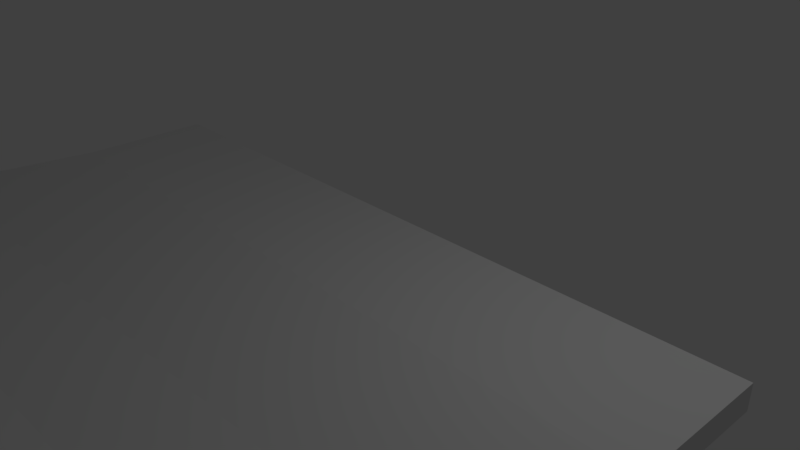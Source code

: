 # Source: postitnote.blend  (saved by Blender 2.79.0; exported with 4.5.12 LTS)
import bpy
from mathutils import Matrix  # noqa: F401  (used for matrix-valued properties, if any)

bpy.ops.wm.read_factory_settings(use_empty=True)
scene = bpy.context.scene
scene.name = 'Scene'

# ---- collections
col_collection_1 = bpy.data.collections.new('Collection 1'); scene.collection.children.link(col_collection_1)

# ---- world
world_world = bpy.data.worlds.new('World'); scene.world = world_world
world_world.color = (0.05088, 0.05088, 0.05088)
world_world.use_sun_shadow = False
world_world.sun_shadow_jitter_overblur = 0.0
world_world.cycles.sampling_method = 'MANUAL'

# ---- cameras
cam_camera = bpy.data.cameras.new('Camera')
cam_camera.clip_end = 100.0
cam_camera.lens = 35.0
cam_camera.sensor_width = 32.0
cam_camera.sensor_height = 18.0
cam_camera.ortho_scale = 7.314
cam_camera.dof.focus_distance = 0.0
cam_camera.dof.aperture_fstop = 128.0

# ---- lights
light_lamp = bpy.data.lights.new('Lamp', 'POINT')
light_lamp.transmission_factor = 0.0
light_lamp.cutoff_distance = 30.0
light_lamp.energy = 100.0
light_lamp.shadow_buffer_clip_start = 1.001
light_lamp.shadow_soft_size = 0.1
light_lamp.shadow_maximum_resolution = 0.006
light_lamp.use_absolute_resolution = True

# ---- meshes
me_plane = bpy.data.meshes.new('Plane')
me_plane.from_pydata([(-1.0, -1.0, 0.0), (1.0, -1.0, 0.0), (-1.0, 1.0, 0.0), (1.0, 1.0, 0.0), (-1.157, -3.071, -0.1742), (0.8431, -3.071, -0.1742), (-1.271, -4.474, -0.2167), (0.729, -4.474, -0.2167), (-1.441, -6.337, -0.09526), (0.5589, -6.337, -0.09526), (-1.569, -7.628, 0.08068), (0.4314, -7.628, 0.08068), (-1.667, -8.526, 0.298), (0.3329, -8.526, 0.298), (-1.817, -9.74, 0.7557), (0.1826, -9.74, 0.7557), (-1.95, -10.73, 1.226), (0.05025, -10.73, 1.226), (-1.0, 1.0, -0.3571), (-1.0, -1.0, -0.3571), (1.0, -1.0, -0.3571), (1.0, 1.0, -0.3571), (-1.157, -3.071, -0.5313), (0.8431, -3.071, -0.5313), (-1.271, -4.474, -0.5738), (0.729, -4.474, -0.5738), (-1.441, -6.337, -0.4524), (0.5589, -6.337, -0.4524), (-1.569, -7.628, -0.2764), (0.4314, -7.628, -0.2764), (-1.667, -8.526, -0.05907), (0.3329, -8.526, -0.05907), (-1.817, -9.74, 0.3986), (0.1826, -9.74, 0.3986), (-1.95, -10.73, 0.8688), (0.05025, -10.73, 0.8688)], [], [(0, 1, 3, 2), (1, 0, 4, 5), (5, 4, 6, 7), (7, 6, 8, 9), (9, 8, 10, 11), (11, 10, 12, 13), (13, 12, 14, 15), (15, 14, 16, 17), (19, 18, 21, 20), (20, 23, 22, 19), (23, 25, 24, 22), (25, 27, 26, 24), (27, 29, 28, 26), (29, 31, 30, 28), (31, 33, 32, 30), (33, 35, 34, 32), (15, 33, 31, 13), (0, 19, 22, 4), (12, 30, 32, 14), (11, 29, 27, 9), (16, 34, 35, 17), (2, 18, 19, 0), (8, 26, 28, 10), (7, 25, 23, 5), (17, 35, 33, 15), (4, 22, 24, 6), (14, 32, 34, 16), (1, 20, 21, 3), (13, 31, 29, 11), (3, 21, 18, 2), (10, 28, 30, 12), (9, 27, 25, 7), (6, 24, 26, 8), (5, 23, 20, 1)])
_uv = me_plane.uv_layers.new(name='UVMap')
_uv.uv.foreach_set('vector', [0.2818, 0.1781, 0.0009027, 0.1647, 0.02332, 0.0, 0.3042, 0.01341, 0.0009027, 0.1647, 0.2818, 0.1781, 0.2809, 0.3478, 0.0, 0.3344, 0.0, 0.3344, 0.2809, 0.3478, 0.2812, 0.4636, 0.0003729, 0.4501, 0.0003729, 0.4501, 0.2812, 0.4636, 0.2841, 0.6196, 0.003187, 0.6062, 0.003187, 0.6062, 0.2841, 0.6196, 0.2872, 0.7288, 0.006335, 0.7154, 0.006335, 0.7154, 0.2872, 0.7288, 0.2906, 0.806, 0.009763, 0.7926, 0.009763, 0.7926, 0.2906, 0.806, 0.2974, 0.9123, 0.01653, 0.8989, 0.01653, 0.8989, 0.2974, 0.9123, 0.3042, 1.0, 0.02332, 0.9866, 0.5859, 0.8219, 0.6084, 0.9866, 0.3275, 1.0, 0.3051, 0.8353, 0.3051, 0.8353, 0.3042, 0.6656, 0.585, 0.6522, 0.5859, 0.8219, 0.3042, 0.6656, 0.3046, 0.5499, 0.5854, 0.5364, 0.585, 0.6522, 0.3046, 0.5499, 0.3074, 0.3938, 0.5882, 0.3804, 0.5854, 0.5364, 0.3074, 0.3938, 0.3105, 0.2846, 0.5914, 0.2712, 0.5882, 0.3804, 0.3105, 0.2846, 0.3139, 0.2074, 0.5948, 0.194, 0.5914, 0.2712, 0.3139, 0.2074, 0.3207, 0.1011, 0.6016, 0.08768, 0.5948, 0.194, 0.3207, 0.1011, 0.3275, 0.01341, 0.6084, 0.0, 0.6016, 0.08768, 0.8983, 0.9036, 0.8483, 0.9005, 0.802, 0.7951, 0.8521, 0.7982, 0.7499, 0.8218, 0.6999, 0.8249, 0.6452, 0.654, 0.6952, 0.6509, 0.6814, 0.1921, 0.6313, 0.1952, 0.6776, 0.08975, 0.7277, 0.08666, 0.8348, 0.7214, 0.7847, 0.7183, 0.779, 0.6091, 0.8291, 0.6121, 1.0, 0.1669, 0.9497, 0.1669, 0.9497, 4.975e-09, 1.0, 0.0, 0.779, 0.9872, 0.729, 0.9903, 0.6999, 0.8249, 0.7499, 0.8218, 0.6584, 0.3782, 0.6084, 0.3812, 0.6141, 0.272, 0.6641, 0.2689, 0.8394, 0.4558, 0.7893, 0.4527, 0.8158, 0.3363, 0.8659, 0.3394, 0.9497, 0.9903, 0.8996, 0.9872, 0.8483, 0.9005, 0.8983, 0.9036, 0.6952, 0.6509, 0.6452, 0.654, 0.6187, 0.5376, 0.6687, 0.5345, 0.7277, 0.08666, 0.6776, 0.08975, 0.729, 0.003089, 0.779, 0.0, 0.9206, 0.1685, 0.8706, 0.1654, 0.8996, 0.0, 0.9497, 0.003089, 0.8521, 0.7982, 0.802, 0.7951, 0.7847, 0.7183, 0.8348, 0.7214, 1.0, 0.3338, 0.9497, 0.3338, 0.9497, 0.1669, 1.0, 0.1669, 0.6641, 0.2689, 0.6141, 0.272, 0.6313, 0.1952, 0.6814, 0.1921, 0.8291, 0.6121, 0.779, 0.6091, 0.7893, 0.4527, 0.8394, 0.4558, 0.6687, 0.5345, 0.6187, 0.5376, 0.6084, 0.3812, 0.6584, 0.3782, 0.8659, 0.3394, 0.8158, 0.3363, 0.8706, 0.1654, 0.9206, 0.1685])
me_plane.use_remesh_preserve_volume = False
me_plane.use_remesh_preserve_attributes = False
me_plane.use_mirror_vertex_groups = False
me_plane.update()

# ---- objects
ob_plane = bpy.data.objects.new('Plane', me_plane)
ob_lamp = bpy.data.objects.new('Lamp', light_lamp)
ob_camera = bpy.data.objects.new('Camera', cam_camera)

# ---- transforms, parenting, visibility, modifiers, constraints
ob_plane.location = (-0.5254, 0.0, 0.0)
ob_plane.scale = (5.226, 1.0, 1.0)
ob_plane.lineart.crease_threshold = 0.0
ob_lamp.location = (4.076, 1.005, 5.904)
ob_lamp.rotation_euler = (0.6503, 0.05522, 1.866)
ob_lamp.lock_rotations_4d = False
ob_lamp.empty_display_type = 'ARROWS'
ob_lamp.color = (0.0, 0.0, 0.0, 0.0)
ob_lamp.lineart.crease_threshold = 0.0
ob_camera.location = (7.481, -6.508, 5.344)
ob_camera.rotation_euler = (1.109, 0.0, 0.8149)
ob_camera.lock_rotations_4d = False
ob_camera.empty_display_type = 'ARROWS'
ob_camera.color = (0.0, 0.0, 0.0, 0.0)
ob_camera.display_type = 'WIRE'
ob_camera.lineart.crease_threshold = 0.0

# ---- collection membership
col_collection_1.objects.link(ob_plane)
col_collection_1.objects.link(ob_lamp)
col_collection_1.objects.link(ob_camera)

# ---- scene / render settings (as saved in the file)
scene.camera = ob_camera
scene.frame_start = 1; scene.frame_end = 250; scene.frame_set(0)
scene.render.engine = 'BLENDER_EEVEE_NEXT'
scene.render.resolution_percentage = 50
scene.render.dither_intensity = 0.0
scene.cycles.use_denoising = False
scene.cycles.samples = 128
scene.cycles.sampling_pattern = 'TABULATED_SOBOL'
scene.cycles.use_adaptive_sampling = False
scene.cycles.use_light_tree = False
scene.cycles.blur_glossy = 0.0
scene.cycles.sample_clamp_indirect = 0.0
scene.view_settings.view_transform = 'Standard'
bpy.context.view_layer.update()
